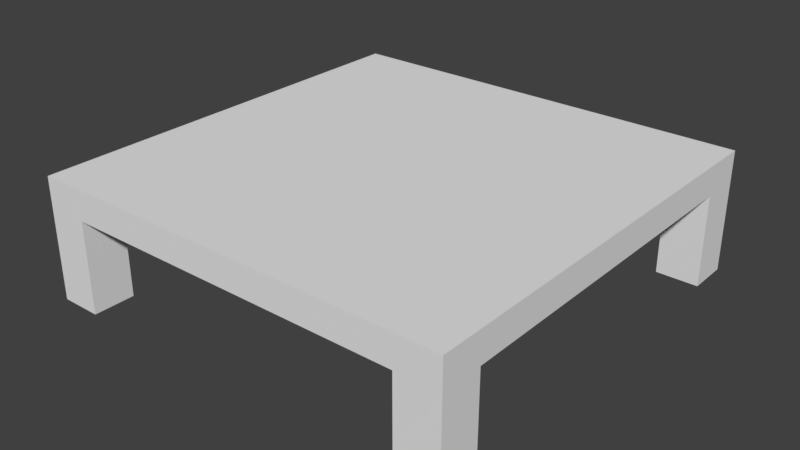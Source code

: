 # Source: chair-1.blend  (saved by Blender 2.79.0; exported with 4.5.12 LTS)
import bpy
from mathutils import Matrix  # noqa: F401  (used for matrix-valued properties, if any)

bpy.ops.wm.read_factory_settings(use_empty=True)
scene = bpy.context.scene
scene.name = 'Scene'

# ---- collections
col_collection_1 = bpy.data.collections.new('Collection 1'); scene.collection.children.link(col_collection_1)

# ---- materials (node trees are filled in below, after node groups)
mat_material_001 = bpy.data.materials.new('Material.001')
mat_material_001.alpha_threshold = 0.0
mat_material_001.roughness = 0.5
mat_material_001.line_color = (0.0, 0.0, 0.0, 1.0)

# ---- material node trees

# ---- world
world_world = bpy.data.worlds.new('World'); scene.world = world_world
world_world.color = (0.05088, 0.05088, 0.05088)
world_world.use_sun_shadow = False
world_world.sun_shadow_jitter_overblur = 0.0
world_world.cycles.sampling_method = 'MANUAL'

# ---- meshes
me_cube_001 = bpy.data.meshes.new('Cube.001')
me_cube_001.from_pydata([(1.0, 1.0, -1.0), (1.0, -1.0, -1.0), (-1.0, -1.0, -1.0), (-1.0, 1.0, -1.0), (1.0, 1.0, 1.0), (1.0, -1.0, 1.0), (-1.0, -1.0, 1.0), (-1.0, 1.0, 1.0), (-0.8034, 1.0, -1.0), (-0.8034, -1.0, -1.0), (-0.8034, 1.0, 1.0), (-0.8034, -1.0, 1.0), (0.805, 1.0, -1.0), (0.805, -1.0, -1.0), (0.805, 1.0, 1.0), (0.805, -1.0, 1.0), (1.0, -0.8014, -1.0), (-1.0, -0.8014, -1.0), (1.0, -0.8014, 1.0), (-1.0, -0.8014, 1.0), (-0.8034, -0.8014, 1.0), (-0.8034, -0.8014, -1.0), (0.805, -0.8014, -1.0), (0.805, -0.8014, 1.0), (-1.0, 0.8053, -1.0), (-1.0, 0.8053, 1.0), (-0.8034, 0.8053, -1.0), (0.805, 0.8053, -1.0), (1.0, 0.8053, -1.0), (1.0, 0.8053, 1.0), (-0.8034, 0.8053, 1.0), (0.805, 0.8053, 1.0), (1.0, -0.8014, -1.0), (1.0, -1.0, -1.0), (-0.8034, 1.0, -1.0), (-1.0, 1.0, -1.0), (-1.0, 0.8053, -1.0), (-0.8034, -1.0, 1.0), (-1.0, -1.0, 1.0), (-0.8034, -0.8014, 1.0), (-0.8034, 0.8053, -1.0), (0.805, -1.0, -1.0), (1.0, 1.0, 1.0), (0.805, 1.0, 1.0), (-1.0, -0.8014, 1.0), (0.805, -0.8014, -1.0), (1.0, 0.8053, 1.0), (0.805, 0.8053, 1.0), (1.0, -0.8014, 7.115), (1.0, -1.0, 7.115), (-0.8034, 1.0, 7.115), (-1.0, 1.0, 7.115), (-1.0, 0.8053, 7.115), (0.805, -1.0, 7.115), (0.805, -0.8014, 7.115), (-0.8034, 0.8053, 7.115), (-0.8034, -1.0, 7.115), (-1.0, -1.0, 7.115), (-0.8034, -0.8014, 7.115), (1.0, 1.0, 7.115), (0.805, 1.0, 7.115), (-1.0, -0.8014, 7.115), (1.0, 0.8053, 7.115), (0.805, 0.8053, 7.115)], [], [(21, 9, 2, 17), (13, 22, 45, 41), (16, 18, 5, 1), (9, 11, 6, 2), (24, 25, 7, 3), (10, 8, 3, 7), (14, 12, 8, 10), (13, 15, 11, 9), (23, 20, 11, 15), (22, 13, 9, 21), (8, 26, 40, 34), (39, 44, 61, 58), (1, 5, 15, 13), (4, 0, 12, 14), (29, 31, 23, 18), (28, 16, 22, 27), (27, 22, 21, 26), (31, 30, 20, 23), (2, 6, 19, 17), (28, 29, 18, 16), (30, 25, 19, 20), (26, 21, 17, 24), (11, 20, 39, 37), (38, 37, 56, 57), (0, 4, 29, 28), (14, 10, 30, 31), (12, 27, 26, 8), (0, 28, 27, 12), (6, 11, 37, 38), (17, 19, 25, 24), (7, 25, 52, 51), (32, 33, 41, 45), (34, 40, 36, 35), (23, 15, 53, 54), (29, 4, 42, 46), (24, 3, 35, 36), (20, 19, 44, 39), (31, 29, 46, 47), (1, 13, 41, 33), (14, 31, 47, 43), (4, 14, 43, 42), (16, 1, 33, 32), (22, 16, 32, 45), (26, 24, 36, 40), (3, 8, 34, 35), (19, 6, 38, 44), (48, 54, 53, 49), (50, 51, 52, 55), (58, 61, 57, 56), (59, 60, 63, 62), (37, 39, 58, 56), (46, 42, 59, 62), (30, 10, 50, 55), (43, 47, 63, 60), (18, 23, 54, 48), (42, 43, 60, 59), (5, 18, 48, 49), (15, 5, 49, 53), (47, 46, 62, 63), (25, 30, 55, 52), (44, 38, 57, 61), (10, 7, 51, 50)])
me_cube_001.materials.append(mat_material_001)
me_cube_001.use_remesh_preserve_volume = False
me_cube_001.use_remesh_preserve_attributes = False
me_cube_001.use_mirror_vertex_groups = False
me_cube_001.update()

# ---- objects
ob_chair_1 = bpy.data.objects.new('Chair-1', me_cube_001)

# ---- transforms, parenting, visibility, modifiers, constraints
ob_chair_1.location = (0.8483, -0.941, 0.5922)
ob_chair_1.rotation_euler = (0.0, -0.0, 1.571)
ob_chair_1.scale = (0.3635, 0.3635, -0.02562)
ob_chair_1.lock_rotations_4d = False
ob_chair_1.empty_display_type = 'ARROWS'
ob_chair_1.lineart.crease_threshold = 0.0

# ---- collection membership
col_collection_1.objects.link(ob_chair_1)

# ---- scene / render settings (as saved in the file)
scene.frame_start = 1; scene.frame_end = 250; scene.frame_set(5)
scene.render.engine = 'CYCLES'
scene.render.resolution_percentage = 50
scene.render.dither_intensity = 0.0
scene.cycles.use_denoising = False
scene.cycles.samples = 128
scene.cycles.sampling_pattern = 'TABULATED_SOBOL'
scene.cycles.use_adaptive_sampling = False
scene.cycles.use_light_tree = False
scene.cycles.blur_glossy = 0.0
scene.cycles.sample_clamp_indirect = 0.0
scene.view_settings.view_transform = 'Standard'
bpy.context.view_layer.update()

# ---- added for rendering (the .blend has no active camera and no usable light): camera, sun
cam_auto = bpy.data.cameras.new('AutoCamera')
cam_auto.lens = 50.0
cam_auto.sensor_width = 36.0
cam_auto.clip_end = 1000.0
ob_auto_camera = bpy.data.objects.new('AutoCamera', cam_auto)
scene.collection.objects.link(ob_auto_camera)
ob_auto_camera.location = (1.81882, -2.10561, 1.29033)
ob_auto_camera.rotation_euler = (1.09748, -7.21219e-08, 0.694738)
scene.camera = ob_auto_camera
light_auto_sun = bpy.data.lights.new('AutoSun', 'SUN')
light_auto_sun.energy = 3.0
light_auto_sun.angle = 0.0523599
ob_auto_sun = bpy.data.objects.new('AutoSun', light_auto_sun)
scene.collection.objects.link(ob_auto_sun)
ob_auto_sun.rotation_euler = (0.872665, 0.174533, 0.523599)
bpy.context.view_layer.update()
